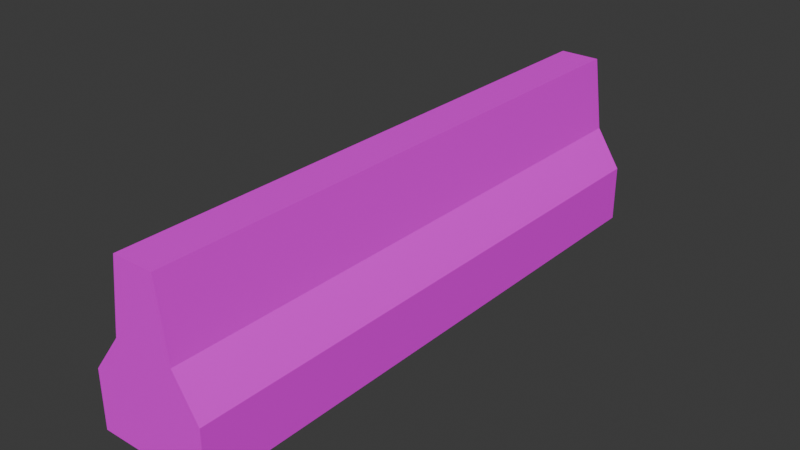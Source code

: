 # Source: Roadblock.blend  (saved by Blender 4.4.32; exported with 4.5.12 LTS)
import bpy
from mathutils import Matrix  # noqa: F401  (used for matrix-valued properties, if any)

bpy.ops.wm.read_factory_settings(use_empty=True)
scene = bpy.context.scene
scene.name = 'Scene'

# ---- collections
col_collection = bpy.data.collections.new('Collection'); scene.collection.children.link(col_collection)

# ---- images (referenced by path relative to the original .blend; pixels are not part of the script)
import os
ASSET_DIR = os.environ.get("B2B_ASSET_DIR", "")  # directory of the original .blend (textures are referenced by path, not embedded)
HERE = os.path.dirname(os.path.abspath(__file__))  # packed textures are extracted next to this script under _unpacked/

def load_image(name, relpath, width, height, colorspace="sRGB"):
    """Load a texture the original file referenced (path relative to the .blend, or extracted next to this script)."""
    p = next((c for c in (os.path.join(HERE, relpath), os.path.join(ASSET_DIR, relpath)) if relpath and os.path.exists(c)), "")
    if p:
        img = bpy.data.images.load(p, check_existing=True)
        img.name = name
    else:  # same state as the original file: an image datablock whose file is absent (Cycles renders it pink)
        img = bpy.data.images.new(name, width, height)
        img.source = "FILE"
        img.filepath = "//" + (relpath or name)
    img.colorspace_settings.name = colorspace
    return img
img_imphenziapalette02_albedo_png = load_image('ImphenziaPalette02-Albedo.png', 'ImphenziaPalettes/ImphenziaPalette02-Albedo.png', 1024, 1024, 'sRGB')
img_imphenziapalette02_emission_png = load_image('ImphenziaPalette02-Emission.png', 'ImphenziaPalettes/ImphenziaPalette02-Emission.png', 1024, 1024, 'sRGB')

# ---- materials (node trees are filled in below, after node groups)
mat_material = bpy.data.materials.new('Material')
mat_material.alpha_threshold = 0.0
mat_material.roughness = 0.5
mat_material.line_color = (0.0, 0.0, 0.0, 1.0)

# ---- material node trees
mat_material.use_nodes = True; mat_material.node_tree.nodes.clear()
_N = mat_material.node_tree.nodes; _L = mat_material.node_tree.links
n0 = _N.new('ShaderNodeOutputMaterial'); n0.name = 'Material Output'; n0.location = (300, 300)
n1 = _N.new('ShaderNodeBsdfPrincipled'); n1.name = 'Principled BSDF'; n1.location = (10, 300)
n1.inputs[3].default_value = 1.45
n2 = _N.new('ShaderNodeTexImage'); n2.name = 'Image Texture'; n2.location = (-311, 304)
n2.image = img_imphenziapalette02_albedo_png
n3 = _N.new('ShaderNodeTexImage'); n3.name = 'Image Texture.001'; n3.location = (-314, -6)
n3.image = img_imphenziapalette02_emission_png
_L.new(n1.outputs[0], n0.inputs[0])
_L.new(n2.outputs[0], n1.inputs[0])
_L.new(n3.outputs[0], n1.inputs[27])
n0.is_active_output = True

# ---- world
world_world = bpy.data.worlds.new('World'); scene.world = world_world
world_world.use_nodes = True; world_world.node_tree.nodes.clear()
_N = world_world.node_tree.nodes; _L = world_world.node_tree.links
n0 = _N.new('ShaderNodeOutputWorld'); n0.name = 'World Output'; n0.location = (300, 300)
n1 = _N.new('ShaderNodeBackground'); n1.name = 'Background'; n1.location = (10, 300)
n1.inputs[0].default_value = (0.05088, 0.05088, 0.05088, 1.0)
_L.new(n1.outputs[0], n0.inputs[0])
n0.is_active_output = True
world_world.color = (0.05088, 0.05088, 0.05088)
world_world.sun_shadow_jitter_overblur = 0.0

# ---- meshes
me_cube = bpy.data.meshes.new('Cube')
me_cube.from_pydata([(1.0, 5.0, 1.0), (1.0, 5.0, 0.0), (1.0, -4.962, 1.0), (1.0, -4.962, 0.0), (-1.0, 5.0, 1.0), (-1.0, 5.0, 0.0), (-1.0, -4.962, 1.0), (-1.0, -4.962, 0.0), (0.5591, -4.962, 1.68), (-0.4937, -4.962, 1.68), (0.5591, 5.0, 1.68), (-0.4937, 5.0, 1.68), (0.3958, -4.962, 2.954), (-0.3141, -4.962, 2.954), (0.3958, 5.0, 2.954), (-0.3141, 5.0, 2.954)], [], [(4, 6, 9, 11), (3, 2, 6, 7), (7, 6, 4, 5), (5, 1, 3, 7), (1, 0, 2, 3), (5, 4, 0, 1), (11, 9, 13, 15), (2, 0, 10, 8), (0, 4, 11, 10), (6, 2, 8, 9), (14, 15, 13, 12), (9, 8, 12, 13), (10, 11, 15, 14), (8, 10, 14, 12)])
_uv = me_cube.uv_layers.new(name='UVMap')
_uv.uv.foreach_set('vector', [0.7891, 0.9766, 0.7891, 0.9766, 0.7891, 0.9766, 0.7891, 0.9766, 0.7891, 0.9766, 0.7891, 0.9766, 0.7891, 0.9766, 0.7891, 0.9766, 0.7891, 0.9766, 0.7891, 0.9766, 0.7891, 0.9766, 0.7891, 0.9766, 0.7891, 0.9766, 0.7891, 0.9766, 0.7891, 0.9766, 0.7891, 0.9766, 0.7891, 0.9766, 0.7891, 0.9766, 0.7891, 0.9766, 0.7891, 0.9766, 0.7891, 0.9766, 0.7891, 0.9766, 0.7891, 0.9766, 0.7891, 0.9766, 0.7891, 0.9766, 0.7891, 0.9766, 0.7891, 0.9766, 0.7891, 0.9766, 0.7891, 0.9766, 0.7891, 0.9766, 0.7891, 0.9766, 0.7891, 0.9766, 0.7891, 0.9766, 0.7891, 0.9766, 0.7891, 0.9766, 0.7891, 0.9766, 0.7891, 0.9766, 0.7891, 0.9766, 0.7891, 0.9766, 0.7891, 0.9766, 0.7891, 0.9766, 0.7891, 0.9766, 0.7891, 0.9766, 0.7891, 0.9766, 0.7891, 0.9766, 0.7891, 0.9766, 0.7891, 0.9766, 0.7891, 0.9766, 0.7891, 0.9766, 0.7891, 0.9766, 0.7891, 0.9766, 0.7891, 0.9766, 0.7891, 0.9766, 0.7891, 0.9766, 0.7891, 0.9766, 0.7891, 0.9766])
me_cube.materials.append(mat_material)
me_cube.use_mirror_vertex_groups = False
me_cube.update()

# ---- objects
ob_cube = bpy.data.objects.new('Cube', me_cube)

# ---- transforms, parenting, visibility, modifiers, constraints
ob_cube.location = (0.0, 0.0, 0.0)
ob_cube.lock_rotations_4d = False
ob_cube.empty_display_type = 'ARROWS'
ob_cube.lineart.crease_threshold = 0.0

# ---- collection membership
col_collection.objects.link(ob_cube)

# ---- scene / render settings (as saved in the file)
scene.frame_start = 1; scene.frame_end = 250; scene.frame_set(1)
scene.render.engine = 'BLENDER_EEVEE_NEXT'
bpy.context.view_layer.update()

# ---- added for rendering (the .blend has no active camera and no usable light): camera, sun
cam_auto = bpy.data.cameras.new('AutoCamera')
cam_auto.lens = 50.0
cam_auto.sensor_width = 36.0
cam_auto.clip_end = 1000.0
ob_auto_camera = bpy.data.objects.new('AutoCamera', cam_auto)
scene.collection.objects.link(ob_auto_camera)
ob_auto_camera.location = (9.79064, -11.73, 9.30945)
ob_auto_camera.rotation_euler = (1.09748, -7.21219e-08, 0.694738)
scene.camera = ob_auto_camera
light_auto_sun = bpy.data.lights.new('AutoSun', 'SUN')
light_auto_sun.energy = 3.0
light_auto_sun.angle = 0.0523599
ob_auto_sun = bpy.data.objects.new('AutoSun', light_auto_sun)
scene.collection.objects.link(ob_auto_sun)
ob_auto_sun.rotation_euler = (0.872665, 0.174533, 0.523599)
bpy.context.view_layer.update()
